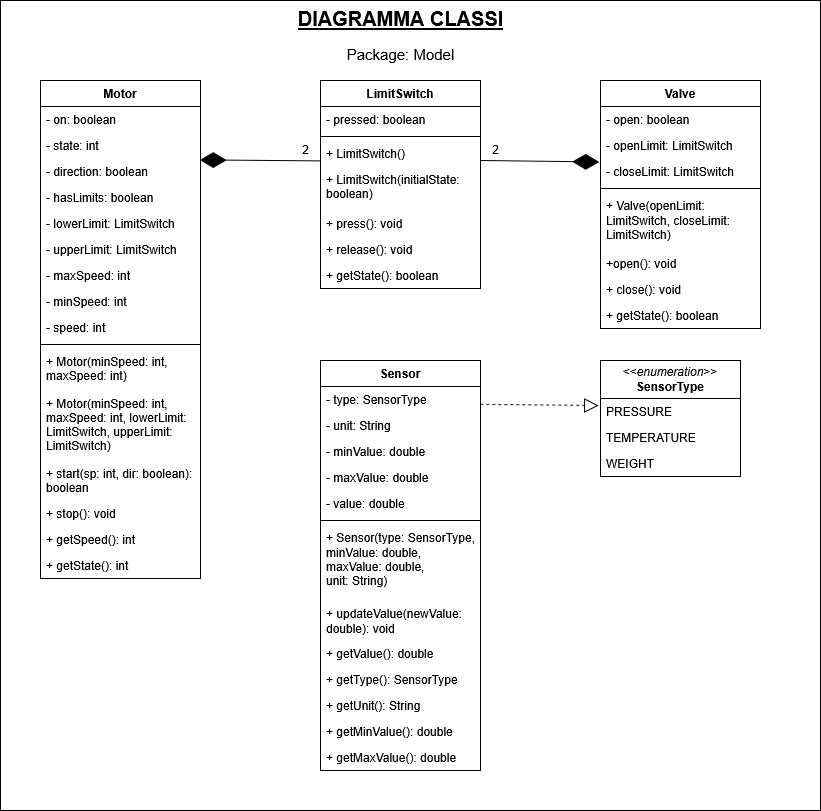

The diagram above was exported from draw.io. Its source (the exported page's mxGraphModel, read from the mxfile embedded in the PNG):
<mxGraphModel dx="1313" dy="663" grid="1" gridSize="10" guides="1" tooltips="1" connect="1" arrows="1" fold="1" page="1" pageScale="1" pageWidth="827" pageHeight="1169" math="0" shadow="0">
  <root>
    <mxCell id="WIyWlLk6GJQsqaUBKTNV-0" />
    <mxCell id="WIyWlLk6GJQsqaUBKTNV-1" parent="WIyWlLk6GJQsqaUBKTNV-0" />
    <mxCell id="Dw3a_ywIkb5ACFRtOkDe-71" value="" style="rounded=0;whiteSpace=wrap;html=1;" parent="WIyWlLk6GJQsqaUBKTNV-1" vertex="1">
      <mxGeometry width="820" height="810" as="geometry" />
    </mxCell>
    <mxCell id="zkfFHV4jXpPFQw0GAbJ--0" value="LimitSwitch&#10;" style="swimlane;fontStyle=1;align=center;verticalAlign=top;childLayout=stackLayout;horizontal=1;startSize=26;horizontalStack=0;resizeParent=1;resizeLast=0;collapsible=1;marginBottom=0;rounded=0;shadow=0;strokeWidth=1;" parent="WIyWlLk6GJQsqaUBKTNV-1" vertex="1">
      <mxGeometry x="320" y="80" width="160" height="208" as="geometry">
        <mxRectangle x="230" y="140" width="160" height="26" as="alternateBounds" />
      </mxGeometry>
    </mxCell>
    <mxCell id="zkfFHV4jXpPFQw0GAbJ--1" value="- pressed: boolean    " style="text;align=left;verticalAlign=top;spacingLeft=4;spacingRight=4;overflow=hidden;rotatable=0;points=[[0,0.5],[1,0.5]];portConstraint=eastwest;" parent="zkfFHV4jXpPFQw0GAbJ--0" vertex="1">
      <mxGeometry y="26" width="160" height="26" as="geometry" />
    </mxCell>
    <mxCell id="zkfFHV4jXpPFQw0GAbJ--4" value="" style="line;html=1;strokeWidth=1;align=left;verticalAlign=middle;spacingTop=-1;spacingLeft=3;spacingRight=3;rotatable=0;labelPosition=right;points=[];portConstraint=eastwest;" parent="zkfFHV4jXpPFQw0GAbJ--0" vertex="1">
      <mxGeometry y="52" width="160" height="8" as="geometry" />
    </mxCell>
    <mxCell id="Dw3a_ywIkb5ACFRtOkDe-68" value="+ LimitSwitch()" style="text;align=left;verticalAlign=top;spacingLeft=4;spacingRight=4;overflow=hidden;rotatable=0;points=[[0,0.5],[1,0.5]];portConstraint=eastwest;" parent="zkfFHV4jXpPFQw0GAbJ--0" vertex="1">
      <mxGeometry y="60" width="160" height="26" as="geometry" />
    </mxCell>
    <mxCell id="zkfFHV4jXpPFQw0GAbJ--5" value="+ LimitSwitch(initialState:&#10;boolean)" style="text;align=left;verticalAlign=top;spacingLeft=4;spacingRight=4;overflow=hidden;rotatable=0;points=[[0,0.5],[1,0.5]];portConstraint=eastwest;" parent="zkfFHV4jXpPFQw0GAbJ--0" vertex="1">
      <mxGeometry y="86" width="160" height="44" as="geometry" />
    </mxCell>
    <mxCell id="Dw3a_ywIkb5ACFRtOkDe-69" value="+ press(): void" style="text;align=left;verticalAlign=top;spacingLeft=4;spacingRight=4;overflow=hidden;rotatable=0;points=[[0,0.5],[1,0.5]];portConstraint=eastwest;" parent="zkfFHV4jXpPFQw0GAbJ--0" vertex="1">
      <mxGeometry y="130" width="160" height="26" as="geometry" />
    </mxCell>
    <mxCell id="Dw3a_ywIkb5ACFRtOkDe-2" value="+ release(): void" style="text;align=left;verticalAlign=top;spacingLeft=4;spacingRight=4;overflow=hidden;rotatable=0;points=[[0,0.5],[1,0.5]];portConstraint=eastwest;" parent="zkfFHV4jXpPFQw0GAbJ--0" vertex="1">
      <mxGeometry y="156" width="160" height="26" as="geometry" />
    </mxCell>
    <mxCell id="Dw3a_ywIkb5ACFRtOkDe-3" value="+ getState(): boolean" style="text;align=left;verticalAlign=top;spacingLeft=4;spacingRight=4;overflow=hidden;rotatable=0;points=[[0,0.5],[1,0.5]];portConstraint=eastwest;" parent="zkfFHV4jXpPFQw0GAbJ--0" vertex="1">
      <mxGeometry y="182" width="160" height="26" as="geometry" />
    </mxCell>
    <mxCell id="zkfFHV4jXpPFQw0GAbJ--17" value="Motor" style="swimlane;fontStyle=1;align=center;verticalAlign=top;childLayout=stackLayout;horizontal=1;startSize=26;horizontalStack=0;resizeParent=1;resizeLast=0;collapsible=1;marginBottom=0;rounded=0;shadow=0;strokeWidth=1;labelBorderColor=none;" parent="WIyWlLk6GJQsqaUBKTNV-1" vertex="1">
      <mxGeometry x="40" y="80" width="160" height="498" as="geometry">
        <mxRectangle x="550" y="140" width="160" height="26" as="alternateBounds" />
      </mxGeometry>
    </mxCell>
    <mxCell id="zkfFHV4jXpPFQw0GAbJ--18" value="- on: boolean" style="text;align=left;verticalAlign=top;spacingLeft=4;spacingRight=4;overflow=hidden;rotatable=0;points=[[0,0.5],[1,0.5]];portConstraint=eastwest;" parent="zkfFHV4jXpPFQw0GAbJ--17" vertex="1">
      <mxGeometry y="26" width="160" height="26" as="geometry" />
    </mxCell>
    <mxCell id="Dw3a_ywIkb5ACFRtOkDe-9" value="- state: int" style="text;align=left;verticalAlign=top;spacingLeft=4;spacingRight=4;overflow=hidden;rotatable=0;points=[[0,0.5],[1,0.5]];portConstraint=eastwest;" parent="zkfFHV4jXpPFQw0GAbJ--17" vertex="1">
      <mxGeometry y="52" width="160" height="26" as="geometry" />
    </mxCell>
    <mxCell id="Dw3a_ywIkb5ACFRtOkDe-10" value="- direction: boolean" style="text;align=left;verticalAlign=top;spacingLeft=4;spacingRight=4;overflow=hidden;rotatable=0;points=[[0,0.5],[1,0.5]];portConstraint=eastwest;" parent="zkfFHV4jXpPFQw0GAbJ--17" vertex="1">
      <mxGeometry y="78" width="160" height="26" as="geometry" />
    </mxCell>
    <mxCell id="Dw3a_ywIkb5ACFRtOkDe-11" value="- hasLimits: boolean" style="text;align=left;verticalAlign=top;spacingLeft=4;spacingRight=4;overflow=hidden;rotatable=0;points=[[0,0.5],[1,0.5]];portConstraint=eastwest;" parent="zkfFHV4jXpPFQw0GAbJ--17" vertex="1">
      <mxGeometry y="104" width="160" height="26" as="geometry" />
    </mxCell>
    <mxCell id="Dw3a_ywIkb5ACFRtOkDe-12" value="- lowerLimit: LimitSwitch" style="text;align=left;verticalAlign=top;spacingLeft=4;spacingRight=4;overflow=hidden;rotatable=0;points=[[0,0.5],[1,0.5]];portConstraint=eastwest;" parent="zkfFHV4jXpPFQw0GAbJ--17" vertex="1">
      <mxGeometry y="130" width="160" height="26" as="geometry" />
    </mxCell>
    <mxCell id="Dw3a_ywIkb5ACFRtOkDe-14" value="- upperLimit: LimitSwitch" style="text;align=left;verticalAlign=top;spacingLeft=4;spacingRight=4;overflow=hidden;rotatable=0;points=[[0,0.5],[1,0.5]];portConstraint=eastwest;" parent="zkfFHV4jXpPFQw0GAbJ--17" vertex="1">
      <mxGeometry y="156" width="160" height="26" as="geometry" />
    </mxCell>
    <mxCell id="Dw3a_ywIkb5ACFRtOkDe-13" value="- maxSpeed: int" style="text;align=left;verticalAlign=top;spacingLeft=4;spacingRight=4;overflow=hidden;rotatable=0;points=[[0,0.5],[1,0.5]];portConstraint=eastwest;" parent="zkfFHV4jXpPFQw0GAbJ--17" vertex="1">
      <mxGeometry y="182" width="160" height="26" as="geometry" />
    </mxCell>
    <mxCell id="Dw3a_ywIkb5ACFRtOkDe-15" value="- minSpeed: int" style="text;align=left;verticalAlign=top;spacingLeft=4;spacingRight=4;overflow=hidden;rotatable=0;points=[[0,0.5],[1,0.5]];portConstraint=eastwest;" parent="zkfFHV4jXpPFQw0GAbJ--17" vertex="1">
      <mxGeometry y="208" width="160" height="26" as="geometry" />
    </mxCell>
    <mxCell id="Dw3a_ywIkb5ACFRtOkDe-16" value="- speed: int" style="text;align=left;verticalAlign=top;spacingLeft=4;spacingRight=4;overflow=hidden;rotatable=0;points=[[0,0.5],[1,0.5]];portConstraint=eastwest;" parent="zkfFHV4jXpPFQw0GAbJ--17" vertex="1">
      <mxGeometry y="234" width="160" height="26" as="geometry" />
    </mxCell>
    <mxCell id="zkfFHV4jXpPFQw0GAbJ--23" value="" style="line;html=1;strokeWidth=1;align=left;verticalAlign=middle;spacingTop=-1;spacingLeft=3;spacingRight=3;rotatable=0;labelPosition=right;points=[];portConstraint=eastwest;" parent="zkfFHV4jXpPFQw0GAbJ--17" vertex="1">
      <mxGeometry y="260" width="160" height="8" as="geometry" />
    </mxCell>
    <mxCell id="Dw3a_ywIkb5ACFRtOkDe-17" value="+ Motor(minSpeed: int, &#10;maxSpeed: int)" style="text;align=left;verticalAlign=top;spacingLeft=4;spacingRight=4;overflow=hidden;rotatable=0;points=[[0,0.5],[1,0.5]];portConstraint=eastwest;" parent="zkfFHV4jXpPFQw0GAbJ--17" vertex="1">
      <mxGeometry y="268" width="160" height="42" as="geometry" />
    </mxCell>
    <mxCell id="Dw3a_ywIkb5ACFRtOkDe-23" value="+ Motor(minSpeed: int, &#10;maxSpeed: int, lowerLimit: &#10;LimitSwitch, upperLimit: &#10;LimitSwitch)" style="text;align=left;verticalAlign=top;spacingLeft=4;spacingRight=4;overflow=hidden;rotatable=0;points=[[0,0.5],[1,0.5]];portConstraint=eastwest;" parent="zkfFHV4jXpPFQw0GAbJ--17" vertex="1">
      <mxGeometry y="310" width="160" height="70" as="geometry" />
    </mxCell>
    <mxCell id="Dw3a_ywIkb5ACFRtOkDe-18" value="+ start(sp: int, dir: boolean): &#10;boolean" style="text;align=left;verticalAlign=top;spacingLeft=4;spacingRight=4;overflow=hidden;rotatable=0;points=[[0,0.5],[1,0.5]];portConstraint=eastwest;" parent="zkfFHV4jXpPFQw0GAbJ--17" vertex="1">
      <mxGeometry y="380" width="160" height="40" as="geometry" />
    </mxCell>
    <mxCell id="Dw3a_ywIkb5ACFRtOkDe-20" value="+ stop(): void" style="text;align=left;verticalAlign=top;spacingLeft=4;spacingRight=4;overflow=hidden;rotatable=0;points=[[0,0.5],[1,0.5]];portConstraint=eastwest;" parent="zkfFHV4jXpPFQw0GAbJ--17" vertex="1">
      <mxGeometry y="420" width="160" height="26" as="geometry" />
    </mxCell>
    <mxCell id="Dw3a_ywIkb5ACFRtOkDe-21" value="+ getSpeed(): int" style="text;align=left;verticalAlign=top;spacingLeft=4;spacingRight=4;overflow=hidden;rotatable=0;points=[[0,0.5],[1,0.5]];portConstraint=eastwest;" parent="zkfFHV4jXpPFQw0GAbJ--17" vertex="1">
      <mxGeometry y="446" width="160" height="26" as="geometry" />
    </mxCell>
    <mxCell id="Dw3a_ywIkb5ACFRtOkDe-22" value="+ getState(): int" style="text;align=left;verticalAlign=top;spacingLeft=4;spacingRight=4;overflow=hidden;rotatable=0;points=[[0,0.5],[1,0.5]];portConstraint=eastwest;" parent="zkfFHV4jXpPFQw0GAbJ--17" vertex="1">
      <mxGeometry y="472" width="160" height="26" as="geometry" />
    </mxCell>
    <mxCell id="Dw3a_ywIkb5ACFRtOkDe-24" value="" style="endArrow=diamondThin;endFill=1;endSize=24;html=1;rounded=0;entryX=0.996;entryY=0.053;entryDx=0;entryDy=0;entryPerimeter=0;exitX=0.98;exitY=0.88;exitDx=0;exitDy=0;exitPerimeter=0;" parent="WIyWlLk6GJQsqaUBKTNV-1" source="Dw3a_ywIkb5ACFRtOkDe-25" target="Dw3a_ywIkb5ACFRtOkDe-10" edge="1">
      <mxGeometry width="160" relative="1" as="geometry">
        <mxPoint x="240" y="200" as="sourcePoint" />
        <mxPoint x="370" y="210" as="targetPoint" />
      </mxGeometry>
    </mxCell>
    <mxCell id="Dw3a_ywIkb5ACFRtOkDe-25" value="&lt;div&gt;2&lt;/div&gt;" style="text;html=1;align=center;verticalAlign=middle;resizable=0;points=[];autosize=1;strokeColor=none;fillColor=none;" parent="WIyWlLk6GJQsqaUBKTNV-1" vertex="1">
      <mxGeometry x="290" y="134" width="30" height="30" as="geometry" />
    </mxCell>
    <mxCell id="Dw3a_ywIkb5ACFRtOkDe-30" value="Sensor" style="swimlane;fontStyle=1;align=center;verticalAlign=top;childLayout=stackLayout;horizontal=1;startSize=26;horizontalStack=0;resizeParent=1;resizeParentMax=0;resizeLast=0;collapsible=1;marginBottom=0;whiteSpace=wrap;html=1;" parent="WIyWlLk6GJQsqaUBKTNV-1" vertex="1">
      <mxGeometry x="320" y="360" width="160" height="410" as="geometry" />
    </mxCell>
    <mxCell id="Dw3a_ywIkb5ACFRtOkDe-31" value="&lt;div&gt;- type: SensorType&lt;/div&gt;" style="text;strokeColor=none;fillColor=none;align=left;verticalAlign=top;spacingLeft=4;spacingRight=4;overflow=hidden;rotatable=0;points=[[0,0.5],[1,0.5]];portConstraint=eastwest;whiteSpace=wrap;html=1;" parent="Dw3a_ywIkb5ACFRtOkDe-30" vertex="1">
      <mxGeometry y="26" width="160" height="26" as="geometry" />
    </mxCell>
    <mxCell id="Dw3a_ywIkb5ACFRtOkDe-34" value="&lt;div&gt;- unit: String&lt;/div&gt;" style="text;strokeColor=none;fillColor=none;align=left;verticalAlign=top;spacingLeft=4;spacingRight=4;overflow=hidden;rotatable=0;points=[[0,0.5],[1,0.5]];portConstraint=eastwest;whiteSpace=wrap;html=1;" parent="Dw3a_ywIkb5ACFRtOkDe-30" vertex="1">
      <mxGeometry y="52" width="160" height="26" as="geometry" />
    </mxCell>
    <mxCell id="Dw3a_ywIkb5ACFRtOkDe-37" value="&lt;div&gt;- minValue: double&lt;/div&gt;" style="text;strokeColor=none;fillColor=none;align=left;verticalAlign=top;spacingLeft=4;spacingRight=4;overflow=hidden;rotatable=0;points=[[0,0.5],[1,0.5]];portConstraint=eastwest;whiteSpace=wrap;html=1;" parent="Dw3a_ywIkb5ACFRtOkDe-30" vertex="1">
      <mxGeometry y="78" width="160" height="26" as="geometry" />
    </mxCell>
    <mxCell id="Dw3a_ywIkb5ACFRtOkDe-38" value="- maxValue: double" style="text;strokeColor=none;fillColor=none;align=left;verticalAlign=top;spacingLeft=4;spacingRight=4;overflow=hidden;rotatable=0;points=[[0,0.5],[1,0.5]];portConstraint=eastwest;whiteSpace=wrap;html=1;" parent="Dw3a_ywIkb5ACFRtOkDe-30" vertex="1">
      <mxGeometry y="104" width="160" height="26" as="geometry" />
    </mxCell>
    <mxCell id="Dw3a_ywIkb5ACFRtOkDe-39" value="- value: double" style="text;strokeColor=none;fillColor=none;align=left;verticalAlign=top;spacingLeft=4;spacingRight=4;overflow=hidden;rotatable=0;points=[[0,0.5],[1,0.5]];portConstraint=eastwest;whiteSpace=wrap;html=1;" parent="Dw3a_ywIkb5ACFRtOkDe-30" vertex="1">
      <mxGeometry y="130" width="160" height="26" as="geometry" />
    </mxCell>
    <mxCell id="Dw3a_ywIkb5ACFRtOkDe-32" value="" style="line;strokeWidth=1;fillColor=none;align=left;verticalAlign=middle;spacingTop=-1;spacingLeft=3;spacingRight=3;rotatable=0;labelPosition=right;points=[];portConstraint=eastwest;strokeColor=inherit;" parent="Dw3a_ywIkb5ACFRtOkDe-30" vertex="1">
      <mxGeometry y="156" width="160" height="8" as="geometry" />
    </mxCell>
    <mxCell id="Dw3a_ywIkb5ACFRtOkDe-33" value="&lt;div&gt;+ Sensor(type: SensorType, minValue: double, maxValue: double,&lt;/div&gt;&lt;div&gt;unit: String)&lt;/div&gt;" style="text;strokeColor=none;fillColor=none;align=left;verticalAlign=top;spacingLeft=4;spacingRight=4;overflow=hidden;rotatable=0;points=[[0,0.5],[1,0.5]];portConstraint=eastwest;whiteSpace=wrap;html=1;" parent="Dw3a_ywIkb5ACFRtOkDe-30" vertex="1">
      <mxGeometry y="164" width="160" height="76" as="geometry" />
    </mxCell>
    <mxCell id="Dw3a_ywIkb5ACFRtOkDe-35" value="+ updateValue(newValue: double): void" style="text;strokeColor=none;fillColor=none;align=left;verticalAlign=top;spacingLeft=4;spacingRight=4;overflow=hidden;rotatable=0;points=[[0,0.5],[1,0.5]];portConstraint=eastwest;whiteSpace=wrap;html=1;" parent="Dw3a_ywIkb5ACFRtOkDe-30" vertex="1">
      <mxGeometry y="240" width="160" height="40" as="geometry" />
    </mxCell>
    <mxCell id="Dw3a_ywIkb5ACFRtOkDe-36" value="+ getValue(): double" style="text;strokeColor=none;fillColor=none;align=left;verticalAlign=top;spacingLeft=4;spacingRight=4;overflow=hidden;rotatable=0;points=[[0,0.5],[1,0.5]];portConstraint=eastwest;whiteSpace=wrap;html=1;" parent="Dw3a_ywIkb5ACFRtOkDe-30" vertex="1">
      <mxGeometry y="280" width="160" height="26" as="geometry" />
    </mxCell>
    <mxCell id="Dw3a_ywIkb5ACFRtOkDe-41" value="+ getType(): SensorType" style="text;strokeColor=none;fillColor=none;align=left;verticalAlign=top;spacingLeft=4;spacingRight=4;overflow=hidden;rotatable=0;points=[[0,0.5],[1,0.5]];portConstraint=eastwest;whiteSpace=wrap;html=1;" parent="Dw3a_ywIkb5ACFRtOkDe-30" vertex="1">
      <mxGeometry y="306" width="160" height="26" as="geometry" />
    </mxCell>
    <mxCell id="Dw3a_ywIkb5ACFRtOkDe-42" value="+ getUnit(): String" style="text;strokeColor=none;fillColor=none;align=left;verticalAlign=top;spacingLeft=4;spacingRight=4;overflow=hidden;rotatable=0;points=[[0,0.5],[1,0.5]];portConstraint=eastwest;whiteSpace=wrap;html=1;" parent="Dw3a_ywIkb5ACFRtOkDe-30" vertex="1">
      <mxGeometry y="332" width="160" height="26" as="geometry" />
    </mxCell>
    <mxCell id="Dw3a_ywIkb5ACFRtOkDe-43" value="+ getMinValue(): double" style="text;strokeColor=none;fillColor=none;align=left;verticalAlign=top;spacingLeft=4;spacingRight=4;overflow=hidden;rotatable=0;points=[[0,0.5],[1,0.5]];portConstraint=eastwest;whiteSpace=wrap;html=1;" parent="Dw3a_ywIkb5ACFRtOkDe-30" vertex="1">
      <mxGeometry y="358" width="160" height="26" as="geometry" />
    </mxCell>
    <mxCell id="Dw3a_ywIkb5ACFRtOkDe-44" value="+ getMaxValue(): double" style="text;strokeColor=none;fillColor=none;align=left;verticalAlign=top;spacingLeft=4;spacingRight=4;overflow=hidden;rotatable=0;points=[[0,0.5],[1,0.5]];portConstraint=eastwest;whiteSpace=wrap;html=1;" parent="Dw3a_ywIkb5ACFRtOkDe-30" vertex="1">
      <mxGeometry y="384" width="160" height="26" as="geometry" />
    </mxCell>
    <mxCell id="Dw3a_ywIkb5ACFRtOkDe-49" value="&lt;div&gt;&amp;lt;&amp;lt;&lt;i&gt;enumeration&lt;/i&gt;&amp;gt;&amp;gt;&lt;/div&gt;&lt;div&gt;&lt;b&gt;SensorType&lt;/b&gt;&lt;/div&gt;" style="swimlane;fontStyle=0;childLayout=stackLayout;horizontal=1;startSize=38;fillColor=none;horizontalStack=0;resizeParent=1;resizeParentMax=0;resizeLast=0;collapsible=1;marginBottom=0;whiteSpace=wrap;html=1;" parent="WIyWlLk6GJQsqaUBKTNV-1" vertex="1">
      <mxGeometry x="600" y="360" width="140" height="116" as="geometry" />
    </mxCell>
    <mxCell id="Dw3a_ywIkb5ACFRtOkDe-50" value="PRESSURE" style="text;strokeColor=none;fillColor=none;align=left;verticalAlign=top;spacingLeft=4;spacingRight=4;overflow=hidden;rotatable=0;points=[[0,0.5],[1,0.5]];portConstraint=eastwest;whiteSpace=wrap;html=1;" parent="Dw3a_ywIkb5ACFRtOkDe-49" vertex="1">
      <mxGeometry y="38" width="140" height="26" as="geometry" />
    </mxCell>
    <mxCell id="Dw3a_ywIkb5ACFRtOkDe-51" value="TEMPERATURE" style="text;strokeColor=none;fillColor=none;align=left;verticalAlign=top;spacingLeft=4;spacingRight=4;overflow=hidden;rotatable=0;points=[[0,0.5],[1,0.5]];portConstraint=eastwest;whiteSpace=wrap;html=1;" parent="Dw3a_ywIkb5ACFRtOkDe-49" vertex="1">
      <mxGeometry y="64" width="140" height="26" as="geometry" />
    </mxCell>
    <mxCell id="Dw3a_ywIkb5ACFRtOkDe-52" value="WEIGHT" style="text;strokeColor=none;fillColor=none;align=left;verticalAlign=top;spacingLeft=4;spacingRight=4;overflow=hidden;rotatable=0;points=[[0,0.5],[1,0.5]];portConstraint=eastwest;whiteSpace=wrap;html=1;" parent="Dw3a_ywIkb5ACFRtOkDe-49" vertex="1">
      <mxGeometry y="90" width="140" height="26" as="geometry" />
    </mxCell>
    <mxCell id="Dw3a_ywIkb5ACFRtOkDe-53" value="" style="endArrow=block;dashed=1;endFill=0;endSize=12;html=1;rounded=0;entryX=-0.013;entryY=0.273;entryDx=0;entryDy=0;entryPerimeter=0;exitX=0.999;exitY=0.687;exitDx=0;exitDy=0;exitPerimeter=0;" parent="WIyWlLk6GJQsqaUBKTNV-1" source="Dw3a_ywIkb5ACFRtOkDe-31" target="Dw3a_ywIkb5ACFRtOkDe-50" edge="1">
      <mxGeometry width="160" relative="1" as="geometry">
        <mxPoint x="870" y="205" as="sourcePoint" />
        <mxPoint x="1040" y="280" as="targetPoint" />
      </mxGeometry>
    </mxCell>
    <mxCell id="Dw3a_ywIkb5ACFRtOkDe-55" value="Valve" style="swimlane;fontStyle=1;align=center;verticalAlign=top;childLayout=stackLayout;horizontal=1;startSize=26;horizontalStack=0;resizeParent=1;resizeParentMax=0;resizeLast=0;collapsible=1;marginBottom=0;whiteSpace=wrap;html=1;" parent="WIyWlLk6GJQsqaUBKTNV-1" vertex="1">
      <mxGeometry x="600" y="80" width="160" height="248" as="geometry" />
    </mxCell>
    <mxCell id="Dw3a_ywIkb5ACFRtOkDe-56" value="- open: boolean" style="text;strokeColor=none;fillColor=none;align=left;verticalAlign=top;spacingLeft=4;spacingRight=4;overflow=hidden;rotatable=0;points=[[0,0.5],[1,0.5]];portConstraint=eastwest;whiteSpace=wrap;html=1;" parent="Dw3a_ywIkb5ACFRtOkDe-55" vertex="1">
      <mxGeometry y="26" width="160" height="26" as="geometry" />
    </mxCell>
    <mxCell id="Dw3a_ywIkb5ACFRtOkDe-59" value="- openLimit: LimitSwitch" style="text;strokeColor=none;fillColor=none;align=left;verticalAlign=top;spacingLeft=4;spacingRight=4;overflow=hidden;rotatable=0;points=[[0,0.5],[1,0.5]];portConstraint=eastwest;whiteSpace=wrap;html=1;" parent="Dw3a_ywIkb5ACFRtOkDe-55" vertex="1">
      <mxGeometry y="52" width="160" height="26" as="geometry" />
    </mxCell>
    <mxCell id="Dw3a_ywIkb5ACFRtOkDe-60" value="- closeLimit: LimitSwitch" style="text;strokeColor=none;fillColor=none;align=left;verticalAlign=top;spacingLeft=4;spacingRight=4;overflow=hidden;rotatable=0;points=[[0,0.5],[1,0.5]];portConstraint=eastwest;whiteSpace=wrap;html=1;" parent="Dw3a_ywIkb5ACFRtOkDe-55" vertex="1">
      <mxGeometry y="78" width="160" height="26" as="geometry" />
    </mxCell>
    <mxCell id="Dw3a_ywIkb5ACFRtOkDe-57" value="" style="line;strokeWidth=1;fillColor=none;align=left;verticalAlign=middle;spacingTop=-1;spacingLeft=3;spacingRight=3;rotatable=0;labelPosition=right;points=[];portConstraint=eastwest;strokeColor=inherit;" parent="Dw3a_ywIkb5ACFRtOkDe-55" vertex="1">
      <mxGeometry y="104" width="160" height="8" as="geometry" />
    </mxCell>
    <mxCell id="Dw3a_ywIkb5ACFRtOkDe-58" value="+ Valve(openLimit: LimitSwitch, closeLimit: LimitSwitch)" style="text;strokeColor=none;fillColor=none;align=left;verticalAlign=top;spacingLeft=4;spacingRight=4;overflow=hidden;rotatable=0;points=[[0,0.5],[1,0.5]];portConstraint=eastwest;whiteSpace=wrap;html=1;" parent="Dw3a_ywIkb5ACFRtOkDe-55" vertex="1">
      <mxGeometry y="112" width="160" height="58" as="geometry" />
    </mxCell>
    <mxCell id="Dw3a_ywIkb5ACFRtOkDe-61" value="+open(): void" style="text;strokeColor=none;fillColor=none;align=left;verticalAlign=top;spacingLeft=4;spacingRight=4;overflow=hidden;rotatable=0;points=[[0,0.5],[1,0.5]];portConstraint=eastwest;whiteSpace=wrap;html=1;" parent="Dw3a_ywIkb5ACFRtOkDe-55" vertex="1">
      <mxGeometry y="170" width="160" height="26" as="geometry" />
    </mxCell>
    <mxCell id="Dw3a_ywIkb5ACFRtOkDe-62" value="+ close(): void" style="text;strokeColor=none;fillColor=none;align=left;verticalAlign=top;spacingLeft=4;spacingRight=4;overflow=hidden;rotatable=0;points=[[0,0.5],[1,0.5]];portConstraint=eastwest;whiteSpace=wrap;html=1;" parent="Dw3a_ywIkb5ACFRtOkDe-55" vertex="1">
      <mxGeometry y="196" width="160" height="26" as="geometry" />
    </mxCell>
    <mxCell id="Dw3a_ywIkb5ACFRtOkDe-63" value="+ getState(): boolean" style="text;strokeColor=none;fillColor=none;align=left;verticalAlign=top;spacingLeft=4;spacingRight=4;overflow=hidden;rotatable=0;points=[[0,0.5],[1,0.5]];portConstraint=eastwest;whiteSpace=wrap;html=1;" parent="Dw3a_ywIkb5ACFRtOkDe-55" vertex="1">
      <mxGeometry y="222" width="160" height="26" as="geometry" />
    </mxCell>
    <mxCell id="Dw3a_ywIkb5ACFRtOkDe-64" value="" style="endArrow=diamondThin;endFill=1;endSize=24;html=1;rounded=0;entryX=-0.008;entryY=1.132;entryDx=0;entryDy=0;entryPerimeter=0;" parent="WIyWlLk6GJQsqaUBKTNV-1" target="Dw3a_ywIkb5ACFRtOkDe-59" edge="1">
      <mxGeometry width="160" relative="1" as="geometry">
        <mxPoint x="480" y="160" as="sourcePoint" />
        <mxPoint x="290" y="290" as="targetPoint" />
      </mxGeometry>
    </mxCell>
    <mxCell id="Dw3a_ywIkb5ACFRtOkDe-65" value="&lt;div&gt;2&lt;/div&gt;" style="text;html=1;align=center;verticalAlign=middle;resizable=0;points=[];autosize=1;strokeColor=none;fillColor=none;" parent="WIyWlLk6GJQsqaUBKTNV-1" vertex="1">
      <mxGeometry x="480" y="134" width="30" height="30" as="geometry" />
    </mxCell>
    <mxCell id="Dw3a_ywIkb5ACFRtOkDe-67" value="&lt;div&gt;&lt;font style=&quot;font-size: 20px;&quot;&gt;&lt;b&gt;&lt;u&gt;DIAGRAMMA CLASSI&lt;/u&gt;&lt;/b&gt;&lt;/font&gt;&lt;/div&gt;&lt;div&gt;&lt;br&gt;&lt;/div&gt;&lt;div&gt;&lt;font style=&quot;font-size: 15px;&quot;&gt;Package: Model&lt;/font&gt;&lt;/div&gt;" style="text;html=1;align=center;verticalAlign=middle;resizable=0;points=[];autosize=1;strokeColor=none;fillColor=none;" parent="WIyWlLk6GJQsqaUBKTNV-1" vertex="1">
      <mxGeometry x="285" width="230" height="70" as="geometry" />
    </mxCell>
  </root>
</mxGraphModel>